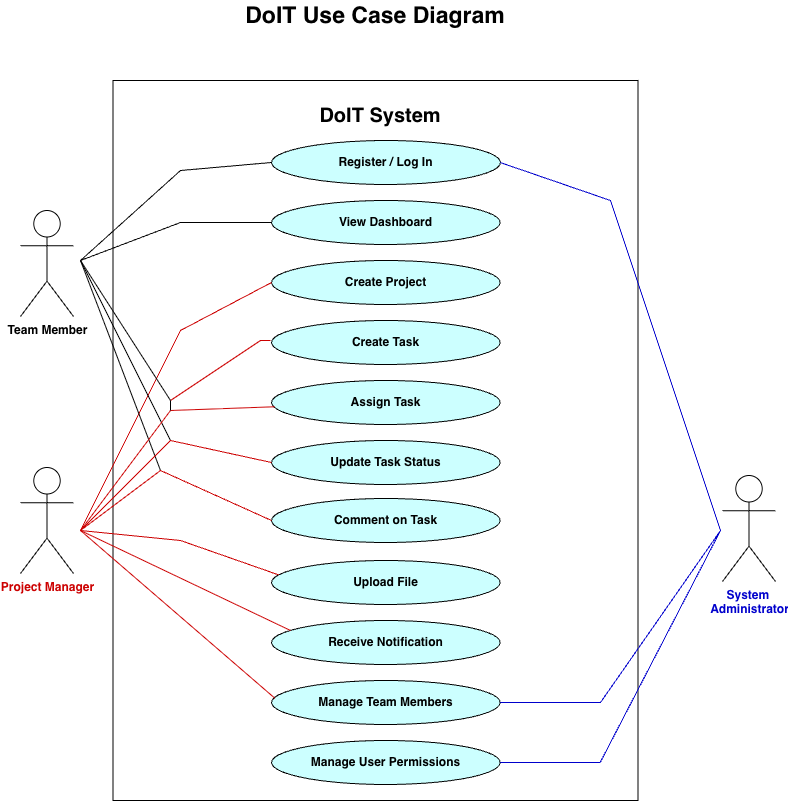

The diagram above was exported from draw.io. Its source (the exported page's mxGraphModel, read from the mxfile embedded in the PNG):
<mxGraphModel dx="2169" dy="1085" grid="1" gridSize="10" guides="1" tooltips="1" connect="1" arrows="1" fold="1" page="1" pageScale="1" pageWidth="850" pageHeight="1100" math="0" shadow="0">
  <root>
    <mxCell id="0" />
    <mxCell id="1" parent="0" />
    <mxCell id="vL_qf0OS7tBxlkRySyoh-50" parent="1" style="rounded=0;whiteSpace=wrap;html=1;flipV=1;legacyAnchorPoints=0;flipH=1;direction=south;strokeColor=#000000;" value="" vertex="1">
      <mxGeometry height="720" width="525" x="152.5" y="110" as="geometry" />
    </mxCell>
    <mxCell id="vL_qf0OS7tBxlkRySyoh-33" edge="1" parent="1" style="endArrow=none;html=1;rounded=0;strokeColor=#CC0000;" value="">
      <mxGeometry height="50" relative="1" width="50" as="geometry">
        <Array as="points">
          <mxPoint x="300" y="370" />
        </Array>
        <mxPoint x="210" y="430" as="sourcePoint" />
        <mxPoint x="310" y="370" as="targetPoint" />
      </mxGeometry>
    </mxCell>
    <mxCell id="vL_qf0OS7tBxlkRySyoh-3" parent="1" style="text;html=1;whiteSpace=wrap;strokeColor=none;fillColor=none;align=center;verticalAlign=middle;rounded=0;fontStyle=1" value="&lt;font style=&quot;font-size: 20px;&quot;&gt;DoIT System&lt;/font&gt;" vertex="1">
      <mxGeometry height="30" width="170" x="335" y="130" as="geometry" />
    </mxCell>
    <mxCell id="vL_qf0OS7tBxlkRySyoh-4" parent="1" style="text;html=1;whiteSpace=wrap;strokeColor=none;fillColor=none;align=center;verticalAlign=middle;rounded=0;fontSize=23;fontStyle=1" value="DoIT Use Case Diagram" vertex="1">
      <mxGeometry height="30" width="280" x="275" y="30" as="geometry" />
    </mxCell>
    <mxCell id="vL_qf0OS7tBxlkRySyoh-5" parent="1" style="ellipse;whiteSpace=wrap;html=1;fillStyle=solid;fillColor=#CCFFFF;" value="&lt;b&gt;Register / Log In&lt;/b&gt;" vertex="1">
      <mxGeometry height="44" width="229" x="311" y="170" as="geometry" />
    </mxCell>
    <mxCell id="vL_qf0OS7tBxlkRySyoh-6" parent="1" style="ellipse;whiteSpace=wrap;html=1;aspect=fixed;fillStyle=solid;fillColor=#CCFFFF;" value="&lt;b&gt;View Dashboard&lt;/b&gt;" vertex="1">
      <mxGeometry height="44" width="228.68" x="311" y="230" as="geometry" />
    </mxCell>
    <mxCell id="vL_qf0OS7tBxlkRySyoh-7" parent="1" style="ellipse;whiteSpace=wrap;html=1;aspect=fixed;fillStyle=solid;fillColor=#CCFFFF;" value="&lt;b&gt;Create Project&lt;/b&gt;" vertex="1">
      <mxGeometry height="44" width="228.68" x="311" y="290" as="geometry" />
    </mxCell>
    <mxCell id="vL_qf0OS7tBxlkRySyoh-8" parent="1" style="ellipse;whiteSpace=wrap;html=1;aspect=fixed;fillStyle=solid;fillColor=#CCFFFF;" value="&lt;b&gt;Create Task&lt;/b&gt;" vertex="1">
      <mxGeometry height="44" width="228.68" x="311" y="350" as="geometry" />
    </mxCell>
    <mxCell id="vL_qf0OS7tBxlkRySyoh-9" parent="1" style="ellipse;whiteSpace=wrap;html=1;aspect=fixed;fillStyle=solid;fillColor=#CCFFFF;" value="&lt;b&gt;Assign Task&lt;/b&gt;" vertex="1">
      <mxGeometry height="44" width="228.68" x="311" y="410" as="geometry" />
    </mxCell>
    <mxCell id="vL_qf0OS7tBxlkRySyoh-10" parent="1" style="ellipse;whiteSpace=wrap;html=1;aspect=fixed;fillStyle=solid;fillColor=#CCFFFF;" value="&lt;b&gt;Update Task Status&lt;/b&gt;" vertex="1">
      <mxGeometry height="44" width="228.68" x="311" y="470" as="geometry" />
    </mxCell>
    <mxCell id="vL_qf0OS7tBxlkRySyoh-11" parent="1" style="ellipse;whiteSpace=wrap;html=1;fillStyle=solid;fillColor=#CCFFFF;" value="&lt;b&gt;Comment on Task&lt;/b&gt;" vertex="1">
      <mxGeometry height="44" width="228.68" x="311" y="528" as="geometry" />
    </mxCell>
    <mxCell id="vL_qf0OS7tBxlkRySyoh-12" parent="1" style="ellipse;whiteSpace=wrap;html=1;aspect=fixed;fillStyle=solid;fillColor=#CCFFFF;" value="&lt;b&gt;Upload File&lt;/b&gt;" vertex="1">
      <mxGeometry height="44" width="228.68" x="311" y="590" as="geometry" />
    </mxCell>
    <mxCell id="vL_qf0OS7tBxlkRySyoh-13" parent="1" style="ellipse;whiteSpace=wrap;html=1;aspect=fixed;fillStyle=solid;fillColor=#CCFFFF;" value="&lt;b&gt;Receive Notification&lt;/b&gt;" vertex="1">
      <mxGeometry height="44" width="228.68" x="311" y="650" as="geometry" />
    </mxCell>
    <mxCell id="vL_qf0OS7tBxlkRySyoh-14" parent="1" style="ellipse;whiteSpace=wrap;html=1;aspect=fixed;fillStyle=solid;fillColor=#CCFFFF;" value="&lt;b&gt;Manage Team Members&lt;/b&gt;" vertex="1">
      <mxGeometry height="44" width="228.68" x="311" y="710" as="geometry" />
    </mxCell>
    <mxCell id="vL_qf0OS7tBxlkRySyoh-15" parent="1" style="ellipse;whiteSpace=wrap;html=1;aspect=fixed;fillStyle=solid;fillColor=#CCFFFF;" value="&lt;b&gt;Manage User Permissions&lt;/b&gt;" vertex="1">
      <mxGeometry height="44" width="228.68" x="311" y="770" as="geometry" />
    </mxCell>
    <mxCell id="vL_qf0OS7tBxlkRySyoh-16" parent="1" style="shape=umlActor;verticalLabelPosition=bottom;verticalAlign=top;html=1;outlineConnect=0;aspect=fixed;" value="&lt;b&gt;Team Member&lt;/b&gt;" vertex="1">
      <mxGeometry height="106" width="53" x="60" y="240" as="geometry" />
    </mxCell>
    <mxCell id="vL_qf0OS7tBxlkRySyoh-18" parent="1" style="shape=umlActor;verticalLabelPosition=bottom;verticalAlign=top;html=1;outlineConnect=0;aspect=fixed;" value="&lt;font style=&quot;color: rgb(204, 0, 0);&quot;&gt;&lt;b&gt;Project Manager&lt;/b&gt;&lt;/font&gt;" vertex="1">
      <mxGeometry height="106" width="53" x="60" y="497" as="geometry" />
    </mxCell>
    <mxCell id="vL_qf0OS7tBxlkRySyoh-21" parent="1" style="shape=umlActor;verticalLabelPosition=bottom;verticalAlign=top;html=1;outlineConnect=0;aspect=fixed;" value="&lt;font style=&quot;color: rgb(0, 0, 204);&quot;&gt;&lt;b&gt;System&amp;nbsp;&lt;/b&gt;&lt;/font&gt;&lt;div&gt;&lt;font style=&quot;color: rgb(0, 0, 204);&quot;&gt;&lt;b&gt;Administrator&lt;/b&gt;&lt;/font&gt;&lt;/div&gt;" vertex="1">
      <mxGeometry height="106" width="53" x="762" y="505" as="geometry" />
    </mxCell>
    <mxCell id="vL_qf0OS7tBxlkRySyoh-22" edge="1" parent="1" style="endArrow=none;html=1;rounded=0;entryX=0;entryY=0.5;entryDx=0;entryDy=0;" target="vL_qf0OS7tBxlkRySyoh-5" value="">
      <mxGeometry height="50" relative="1" width="50" as="geometry">
        <Array as="points">
          <mxPoint x="220" y="200" />
        </Array>
        <mxPoint x="120" y="290" as="sourcePoint" />
        <mxPoint x="170" y="227" as="targetPoint" />
      </mxGeometry>
    </mxCell>
    <mxCell id="vL_qf0OS7tBxlkRySyoh-25" edge="1" parent="1" style="endArrow=none;html=1;rounded=0;entryX=0;entryY=0.5;entryDx=0;entryDy=0;" target="vL_qf0OS7tBxlkRySyoh-6" value="">
      <mxGeometry height="50" relative="1" width="50" as="geometry">
        <Array as="points">
          <mxPoint x="220" y="252" />
        </Array>
        <mxPoint x="120" y="290" as="sourcePoint" />
        <mxPoint x="180" y="258" as="targetPoint" />
      </mxGeometry>
    </mxCell>
    <mxCell id="vL_qf0OS7tBxlkRySyoh-26" edge="1" parent="1" style="endArrow=none;html=1;rounded=0;entryX=0;entryY=0.5;entryDx=0;entryDy=0;strokeColor=#CC0000;" target="vL_qf0OS7tBxlkRySyoh-7" value="">
      <mxGeometry height="50" relative="1" width="50" as="geometry">
        <Array as="points">
          <mxPoint x="220" y="360" />
        </Array>
        <mxPoint x="120" y="560" as="sourcePoint" />
        <mxPoint x="170" y="572" as="targetPoint" />
      </mxGeometry>
    </mxCell>
    <mxCell id="vL_qf0OS7tBxlkRySyoh-28" edge="1" parent="1" style="endArrow=none;html=1;rounded=0;" value="">
      <mxGeometry height="50" relative="1" width="50" as="geometry">
        <mxPoint x="120" y="290" as="sourcePoint" />
        <mxPoint x="210" y="430" as="targetPoint" />
      </mxGeometry>
    </mxCell>
    <mxCell id="vL_qf0OS7tBxlkRySyoh-29" edge="1" parent="1" style="endArrow=none;html=1;rounded=0;" value="">
      <mxGeometry height="50" relative="1" width="50" as="geometry">
        <mxPoint x="120" y="290" as="sourcePoint" />
        <mxPoint x="200" y="500" as="targetPoint" />
      </mxGeometry>
    </mxCell>
    <mxCell id="vL_qf0OS7tBxlkRySyoh-30" edge="1" parent="1" style="endArrow=none;html=1;rounded=0;" value="">
      <mxGeometry height="50" relative="1" width="50" as="geometry">
        <mxPoint x="120" y="290" as="sourcePoint" />
        <mxPoint x="210" y="470" as="targetPoint" />
      </mxGeometry>
    </mxCell>
    <mxCell id="vL_qf0OS7tBxlkRySyoh-31" edge="1" parent="1" style="endArrow=none;html=1;rounded=0;strokeColor=#CC0000;" value="">
      <mxGeometry height="50" relative="1" width="50" as="geometry">
        <mxPoint x="120" y="560" as="sourcePoint" />
        <mxPoint x="210" y="440" as="targetPoint" />
      </mxGeometry>
    </mxCell>
    <mxCell id="vL_qf0OS7tBxlkRySyoh-35" edge="1" parent="1" style="endArrow=none;html=1;rounded=0;entryX=0.013;entryY=0.597;entryDx=0;entryDy=0;entryPerimeter=0;strokeColor=#CC0000;" target="vL_qf0OS7tBxlkRySyoh-9" value="">
      <mxGeometry height="50" relative="1" width="50" as="geometry">
        <mxPoint x="210" y="440" as="sourcePoint" />
        <mxPoint x="285" y="470" as="targetPoint" />
      </mxGeometry>
    </mxCell>
    <mxCell id="vL_qf0OS7tBxlkRySyoh-32" edge="1" parent="1" style="endArrow=none;html=1;rounded=0;" value="">
      <mxGeometry height="50" relative="1" width="50" as="geometry">
        <mxPoint x="210" y="440" as="sourcePoint" />
        <mxPoint x="210" y="430" as="targetPoint" />
      </mxGeometry>
    </mxCell>
    <mxCell id="vL_qf0OS7tBxlkRySyoh-36" edge="1" parent="1" style="endArrow=none;html=1;rounded=0;strokeColor=#CC0000;entryX=0;entryY=0.5;entryDx=0;entryDy=0;" target="vL_qf0OS7tBxlkRySyoh-10" value="">
      <mxGeometry height="50" relative="1" width="50" as="geometry">
        <Array as="points">
          <mxPoint x="210" y="470" />
        </Array>
        <mxPoint x="120" y="560" as="sourcePoint" />
        <mxPoint x="310" y="490" as="targetPoint" />
      </mxGeometry>
    </mxCell>
    <mxCell id="vL_qf0OS7tBxlkRySyoh-37" edge="1" parent="1" style="endArrow=none;html=1;rounded=0;strokeColor=#CC0000;entryX=0;entryY=0.5;entryDx=0;entryDy=0;" target="vL_qf0OS7tBxlkRySyoh-11" value="">
      <mxGeometry height="50" relative="1" width="50" as="geometry">
        <Array as="points">
          <mxPoint x="200" y="500" />
        </Array>
        <mxPoint x="120" y="560" as="sourcePoint" />
        <mxPoint x="220" y="526" as="targetPoint" />
      </mxGeometry>
    </mxCell>
    <mxCell id="vL_qf0OS7tBxlkRySyoh-39" edge="1" parent="1" style="endArrow=none;html=1;rounded=0;strokeColor=#CC0000;entryX=0.032;entryY=0.328;entryDx=0;entryDy=0;entryPerimeter=0;" target="vL_qf0OS7tBxlkRySyoh-12" value="">
      <mxGeometry height="50" relative="1" width="50" as="geometry">
        <Array as="points">
          <mxPoint x="220" y="570" />
        </Array>
        <mxPoint x="120" y="560" as="sourcePoint" />
        <mxPoint x="300" y="600" as="targetPoint" />
      </mxGeometry>
    </mxCell>
    <mxCell id="vL_qf0OS7tBxlkRySyoh-42" edge="1" parent="1" style="endArrow=none;html=1;rounded=0;strokeColor=#CC0000;entryX=0.083;entryY=0.227;entryDx=0;entryDy=0;entryPerimeter=0;" target="vL_qf0OS7tBxlkRySyoh-13" value="">
      <mxGeometry height="50" relative="1" width="50" as="geometry">
        <Array as="points" />
        <mxPoint x="120" y="560" as="sourcePoint" />
        <mxPoint x="265" y="618" as="targetPoint" />
      </mxGeometry>
    </mxCell>
    <mxCell id="vL_qf0OS7tBxlkRySyoh-43" edge="1" parent="1" style="endArrow=none;html=1;rounded=0;strokeColor=#CC0000;entryX=0.014;entryY=0.4;entryDx=0;entryDy=0;entryPerimeter=0;" target="vL_qf0OS7tBxlkRySyoh-14" value="">
      <mxGeometry height="50" relative="1" width="50" as="geometry">
        <Array as="points" />
        <mxPoint x="120" y="560" as="sourcePoint" />
        <mxPoint x="306" y="694" as="targetPoint" />
      </mxGeometry>
    </mxCell>
    <mxCell id="vL_qf0OS7tBxlkRySyoh-46" edge="1" parent="1" style="endArrow=none;html=1;rounded=0;strokeColor=#0000CC;" value="">
      <mxGeometry height="50" relative="1" width="50" as="geometry">
        <Array as="points">
          <mxPoint x="650" y="230" />
        </Array>
        <mxPoint x="539.68" y="192" as="sourcePoint" />
        <mxPoint x="760" y="560" as="targetPoint" />
      </mxGeometry>
    </mxCell>
    <mxCell id="vL_qf0OS7tBxlkRySyoh-48" edge="1" parent="1" source="vL_qf0OS7tBxlkRySyoh-14" style="endArrow=none;html=1;rounded=0;strokeColor=#0000CC;exitX=1;exitY=0.5;exitDx=0;exitDy=0;" value="">
      <mxGeometry height="50" relative="1" width="50" as="geometry">
        <Array as="points">
          <mxPoint x="640" y="732" />
        </Array>
        <mxPoint x="539.6800000000001" y="738" as="sourcePoint" />
        <mxPoint x="760" y="560" as="targetPoint" />
      </mxGeometry>
    </mxCell>
    <mxCell id="vL_qf0OS7tBxlkRySyoh-49" edge="1" parent="1" style="endArrow=none;html=1;rounded=0;strokeColor=#0000CC;exitX=1;exitY=0.5;exitDx=0;exitDy=0;" value="">
      <mxGeometry height="50" relative="1" width="50" as="geometry">
        <Array as="points">
          <mxPoint x="639.6800000000001" y="792" />
        </Array>
        <mxPoint x="539.6800000000001" y="792" as="sourcePoint" />
        <mxPoint x="760" y="560" as="targetPoint" />
      </mxGeometry>
    </mxCell>
  </root>
</mxGraphModel>